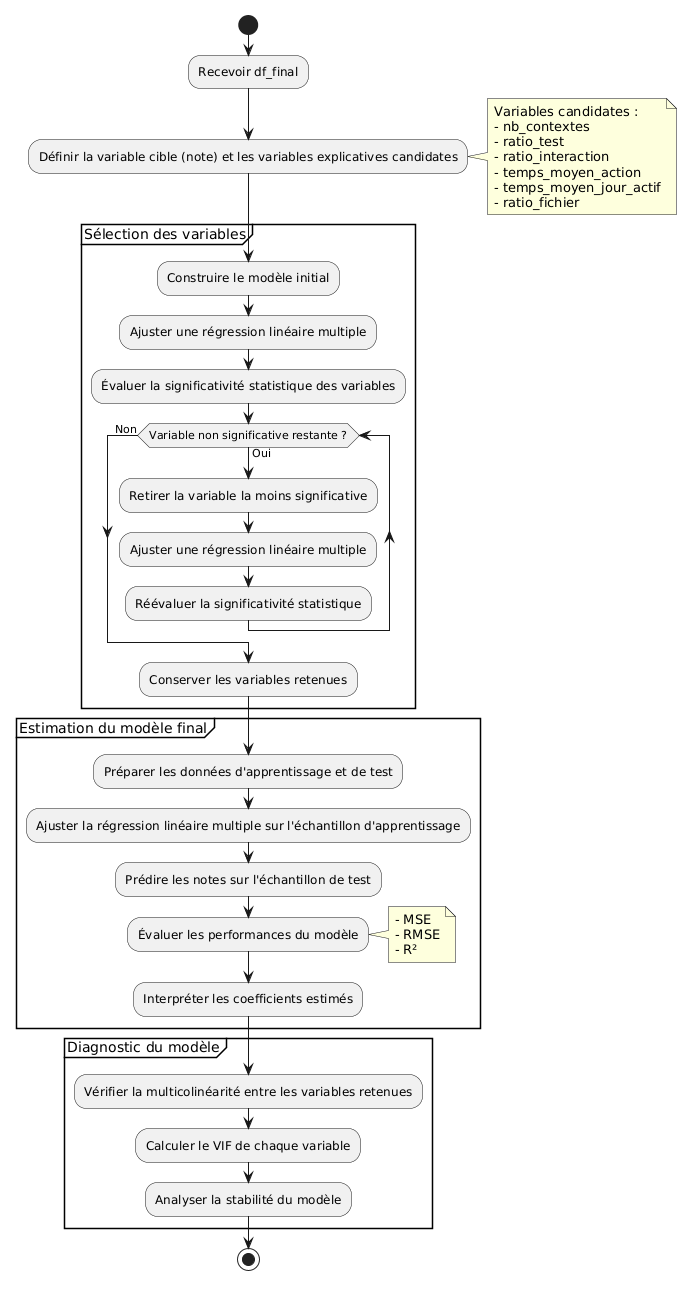

The diagram above was rendered by PlantUML. Its source (embedded in the PNG):
@startuml
start

:Recevoir df_final;

:Définir la variable cible (note) et les variables explicatives candidates;
note right
Variables candidates :
- nb_contextes
- ratio_test
- ratio_interaction
- temps_moyen_action
- temps_moyen_jour_actif
- ratio_fichier
end note

partition "Sélection des variables" {
    :Construire le modèle initial;
    :Ajuster une régression linéaire multiple;
    :Évaluer la significativité statistique des variables;

    while (Variable non significative restante ?) is (Oui)
        :Retirer la variable la moins significative;
        :Ajuster une régression linéaire multiple;
        :Réévaluer la significativité statistique;
    endwhile (Non)

    :Conserver les variables retenues;
}

partition "Estimation du modèle final" {
    :Préparer les données d'apprentissage et de test;
    :Ajuster la régression linéaire multiple sur l'échantillon d'apprentissage;
    :Prédire les notes sur l'échantillon de test;
    :Évaluer les performances du modèle;
    note right
      - MSE
      - RMSE
      - R²
    end note
    :Interpréter les coefficients estimés;
}

partition "Diagnostic du modèle" {
    :Vérifier la multicolinéarité entre les variables retenues;
    :Calculer le VIF de chaque variable;
    :Analyser la stabilité du modèle;
}

stop
@enduml